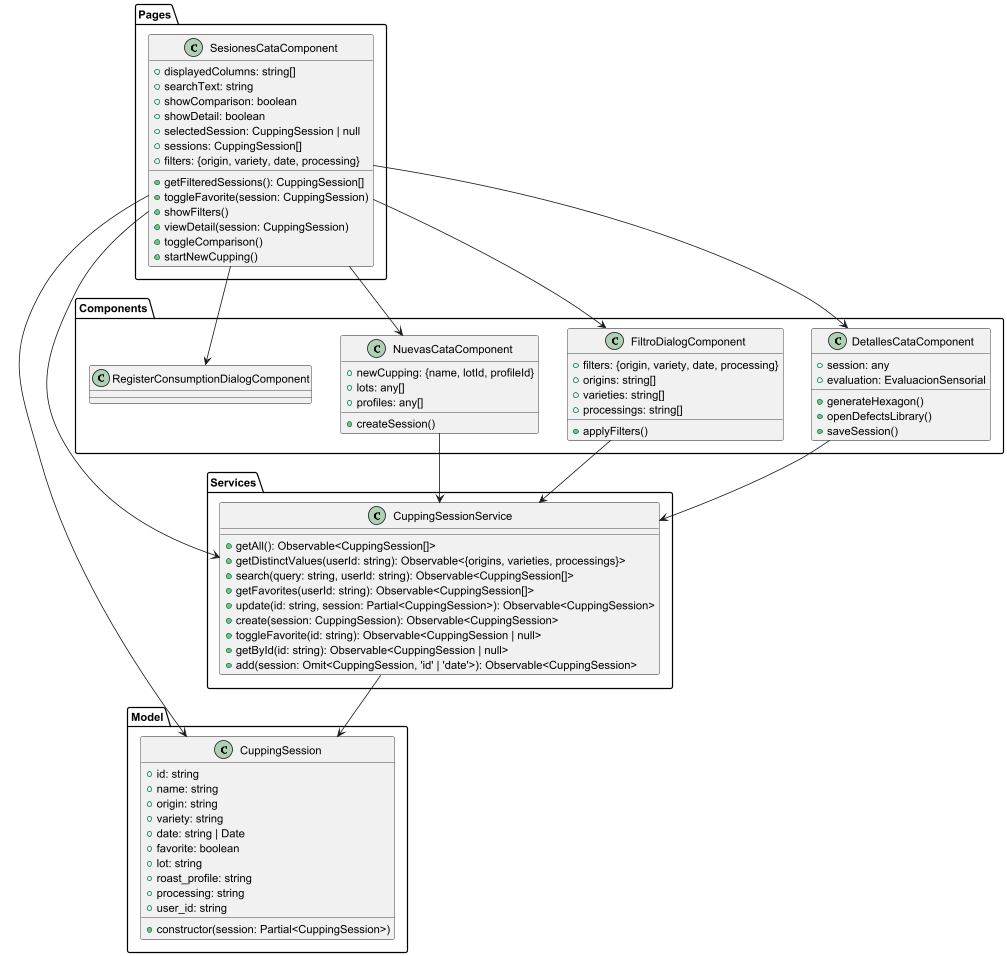

The diagram above was rendered by PlantUML. Its source (embedded in the PNG):
@startuml
' Class diagram for cupping-sessions (Frontend)

package "Model" {
  class CuppingSession {
    +id: string
    +name: string
    +origin: string
    +variety: string
    +date: string | Date
    +favorite: boolean
    +lot: string
    +roast_profile: string
    +processing: string
    +user_id: string
    +constructor(session: Partial<CuppingSession>)
  }
}

package "Services" {
  class CuppingSessionService {
    +getAll(): Observable<CuppingSession[]>
    +getDistinctValues(userId: string): Observable<{origins, varieties, processings}>
    +search(query: string, userId: string): Observable<CuppingSession[]>
    +getFavorites(userId: string): Observable<CuppingSession[]>
    +update(id: string, session: Partial<CuppingSession>): Observable<CuppingSession>
    +create(session: CuppingSession): Observable<CuppingSession>
    +toggleFavorite(id: string): Observable<CuppingSession | null>
    +getById(id: string): Observable<CuppingSession | null>
    +add(session: Omit<CuppingSession, 'id' | 'date'>): Observable<CuppingSession>
  }
}

package "Components" {
  class DetallesCataComponent {
    +session: any
    +evaluation: EvaluacionSensorial
    +generateHexagon()
    +openDefectsLibrary()
    +saveSession()
  }
  class FiltroDialogComponent {
    +filters: {origin, variety, date, processing}
    +origins: string[]
    +varieties: string[]
    +processings: string[]
    +applyFilters()
  }
  class NuevasCataComponent {
    +newCupping: {name, lotId, profileId}
    +lots: any[]
    +profiles: any[]
    +createSession()
  }
  class RegisterConsumptionDialogComponent
}

package "Pages" {
  class SesionesCataComponent {
    +displayedColumns: string[]
    +searchText: string
    +showComparison: boolean
    +showDetail: boolean
    +selectedSession: CuppingSession | null
    +sessions: CuppingSession[]
    +filters: {origin, variety, date, processing}
    +getFilteredSessions(): CuppingSession[]
    +toggleFavorite(session: CuppingSession)
    +showFilters()
    +viewDetail(session: CuppingSession)
    +toggleComparison()
    +startNewCupping()
  }
}

' Relationships
CuppingSessionService --> CuppingSession 
DetallesCataComponent --> CuppingSessionService 
FiltroDialogComponent --> CuppingSessionService 
NuevasCataComponent --> CuppingSessionService 
SesionesCataComponent --> DetallesCataComponent 
SesionesCataComponent --> FiltroDialogComponent 
SesionesCataComponent --> NuevasCataComponent 
SesionesCataComponent --> RegisterConsumptionDialogComponent 
SesionesCataComponent --> CuppingSessionService 
SesionesCataComponent --> CuppingSession 
@enduml